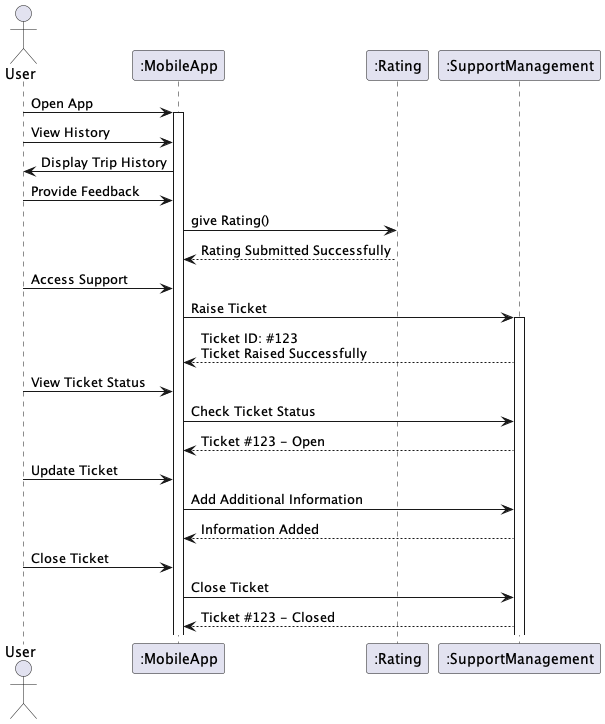

The diagram above was rendered by PlantUML. Its source (embedded in the PNG):
@startuml

actor User
participant ":MobileApp"
participant ":Rating"
participant ":SupportManagement"

User -> ":MobileApp": Open App
activate ":MobileApp"

User -> ":MobileApp": View History
":MobileApp" -> User: Display Trip History

User -> ":MobileApp": Provide Feedback
":MobileApp" -> ":Rating": give Rating()
":Rating" --> ":MobileApp": Rating Submitted Successfully

User -> ":MobileApp": Access Support
":MobileApp" -> ":SupportManagement": Raise Ticket
activate ":SupportManagement"
":SupportManagement" --> ":MobileApp": Ticket ID: #123\nTicket Raised Successfully

User -> ":MobileApp": View Ticket Status
":MobileApp" -> ":SupportManagement": Check Ticket Status
":SupportManagement" --> ":MobileApp": Ticket #123 - Open

User -> ":MobileApp": Update Ticket
":MobileApp" -> ":SupportManagement": Add Additional Information
":SupportManagement" --> ":MobileApp": Information Added

User -> ":MobileApp": Close Ticket
":MobileApp" -> ":SupportManagement": Close Ticket
":SupportManagement" --> ":MobileApp": Ticket #123 - Closed

@enduml